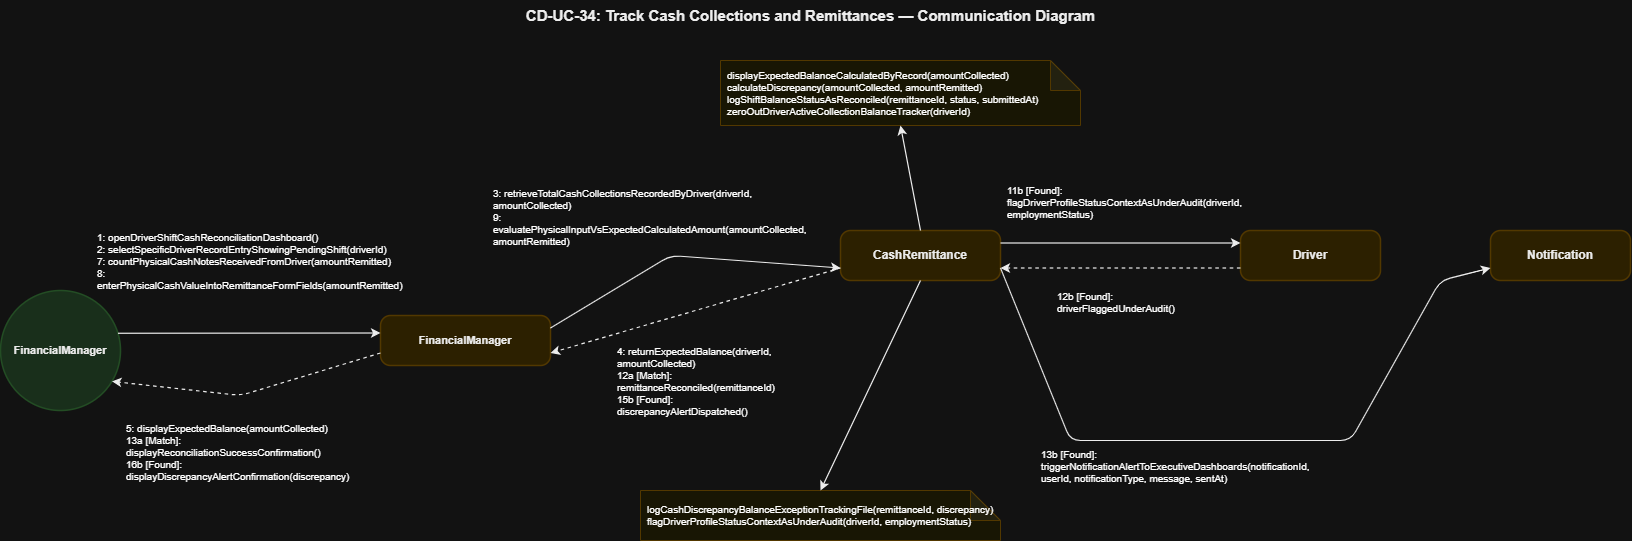

The diagram above was exported from draw.io. Its source (the exported page's mxGraphModel, read from the mxfile embedded in the PNG):
<mxGraphModel dx="1978" dy="670" grid="1" gridSize="10" guides="1" tooltips="1" connect="1" arrows="1" fold="1" page="1" pageScale="1" pageWidth="850" pageHeight="1100" math="0" shadow="0">
  <root>
    <mxCell id="0" />
    <mxCell id="1" parent="0" />
    <mxCell id="T" parent="1" style="text;html=1;strokeColor=none;fillColor=none;align=center;fontSize=15;fontStyle=1;fontFamily=Helvetica;fontColor=#000000;" value="CD-UC-34: Track Cash Collections and Remittances — Communication Diagram" vertex="1">
      <mxGeometry height="40" width="1100" x="320" y="20" as="geometry" />
    </mxCell>
    <mxCell id="actor" parent="1" style="ellipse;whiteSpace=wrap;html=1;fillColor=#D2EBD4;strokeColor=#A5D6A7;strokeWidth=1.5;fontSize=11;fontStyle=1;fontFamily=Helvetica;fontColor=#000000;align=center;" value="FinancialManager" vertex="1">
      <mxGeometry height="120" width="120" x="60" y="310" as="geometry" />
    </mxCell>
    <mxCell id="fm" parent="1" style="rounded=1;whiteSpace=wrap;html=1;fillColor=#FCEFC2;strokeColor=#F0D17D;strokeWidth=1.5;fontSize=11;fontStyle=1;fontFamily=Helvetica;fontColor=#000000;arcSize=20;" value="FinancialManager" vertex="1">
      <mxGeometry height="50" width="170" x="440" y="335" as="geometry" />
    </mxCell>
    <mxCell id="cr" parent="1" style="rounded=1;whiteSpace=wrap;html=1;fillColor=#FCEFC2;strokeColor=#F0D17D;strokeWidth=1.5;fontSize=12;fontStyle=1;fontFamily=Helvetica;fontColor=#000000;arcSize=20;" value="CashRemittance" vertex="1">
      <mxGeometry height="50" width="160" x="900" y="250" as="geometry" />
    </mxCell>
    <mxCell id="drv" parent="1" style="rounded=1;whiteSpace=wrap;html=1;fillColor=#FCEFC2;strokeColor=#F0D17D;strokeWidth=1.5;fontSize=12;fontStyle=1;fontFamily=Helvetica;fontColor=#000000;arcSize=20;" value="Driver" vertex="1">
      <mxGeometry height="50" width="140" x="1300" y="250" as="geometry" />
    </mxCell>
    <mxCell id="notif" parent="1" style="rounded=1;whiteSpace=wrap;html=1;fillColor=#FCEFC2;strokeColor=#F0D17D;strokeWidth=1.5;fontSize=12;fontStyle=1;fontFamily=Helvetica;fontColor=#000000;arcSize=20;" value="Notification" vertex="1">
      <mxGeometry height="50" width="140" x="1550" y="250" as="geometry" />
    </mxCell>
    <mxCell id="cr_note_match" parent="1" style="shape=note;whiteSpace=wrap;html=1;backgroundOutline=1;darkOpacity=0.05;fillColor=#FFFDE7;strokeColor=#F0D17D;fontSize=10;fontFamily=Helvetica;align=left;spacingLeft=5;" value="displayExpectedBalanceCalculatedByRecord(amountCollected)&#10;calculateDiscrepancy(amountCollected, amountRemitted)&#10;logShiftBalanceStatusAsReconciled(remittanceId, status, submittedAt)&#10;zeroOutDriverActiveCollectionBalanceTracker(driverId)" vertex="1">
      <mxGeometry height="65" width="360" x="780" y="80" as="geometry" />
    </mxCell>
    <mxCell id="cr_note_found" parent="1" style="shape=note;whiteSpace=wrap;html=1;backgroundOutline=1;darkOpacity=0.05;fillColor=#FFFDE7;strokeColor=#F0D17D;fontSize=10;fontFamily=Helvetica;align=left;spacingLeft=5;" value="logCashDiscrepancyBalanceExceptionTrackingFile(remittanceId, discrepancy)&#10;flagDriverProfileStatusContextAsUnderAudit(driverId, employmentStatus)" vertex="1">
      <mxGeometry height="50" width="360" x="700" y="510" as="geometry" />
    </mxCell>
    <mxCell id="L_Act_Fm" edge="1" parent="1" source="actor" style="endArrow=classic;html=1;strokeColor=#000000;strokeWidth=1.2;exitX=1;exitY=0.35;exitDx=0;exitDy=0;entryX=0;entryY=0.35;entryDx=0;entryDy=0;" target="fm">
      <mxGeometry relative="1" as="geometry" />
    </mxCell>
    <mxCell id="M1" connectable="0" parent="L_Act_Fm" style="text;html=1;strokeColor=#D3D3D3;fillColor=#FFFFFF;align=left;verticalAlign=middle;whiteSpace=wrap;rounded=0;fontSize=10;fontFamily=Helvetica;spacingLeft=5;" value="1: openDriverShiftCashReconciliationDashboard()&#10;2: selectSpecificDriverRecordEntryShowingPendingShift(driverId)&#10;7: countPhysicalCashNotesReceivedFromDriver(amountRemitted)&#10;8: enterPhysicalCashValueIntoRemittanceFormFields(amountRemitted)" vertex="1">
      <mxGeometry relative="1" as="geometry">
        <mxPoint x="-159" y="-73" as="offset" />
      </mxGeometry>
    </mxCell>
    <mxCell id="L_Fm_Act" edge="1" parent="1" source="fm" style="endArrow=classic;html=1;strokeColor=#000000;strokeWidth=1.2;dashed=1;exitX=0;exitY=0.75;exitDx=0;exitDy=0;entryX=0.92;entryY=0.75;entryDx=0;entryDy=0;" target="actor">
      <mxGeometry relative="1" as="geometry">
        <Array as="points">
          <mxPoint x="300" y="415" />
        </Array>
      </mxGeometry>
    </mxCell>
    <mxCell id="M2" connectable="0" parent="L_Fm_Act" style="text;html=1;strokeColor=#D3D3D3;fillColor=#FFFFFF;align=left;verticalAlign=middle;whiteSpace=wrap;rounded=0;fontSize=10;fontFamily=Helvetica;spacingLeft=5;" value="5: displayExpectedBalance(amountCollected)&#10;13a [Match]: displayReconciliationSuccessConfirmation()&#10;16b [Found]: displayDiscrepancyAlertConfirmation(discrepancy)" vertex="1">
      <mxGeometry relative="1" as="geometry">
        <mxPoint x="-129" y="58" as="offset" />
      </mxGeometry>
    </mxCell>
    <mxCell id="L_Fm_Cr" edge="1" parent="1" source="fm" style="endArrow=classic;html=1;strokeColor=#000000;strokeWidth=1.2;exitX=1;exitY=0.25;exitDx=0;exitDy=0;entryX=0;entryY=0.75;entryDx=0;entryDy=0;" target="cr">
      <mxGeometry relative="1" as="geometry">
        <Array as="points">
          <mxPoint x="730" y="275" />
        </Array>
      </mxGeometry>
    </mxCell>
    <mxCell id="M3" connectable="0" parent="L_Fm_Cr" style="text;html=1;strokeColor=#D3D3D3;fillColor=#FFFFFF;align=left;verticalAlign=middle;whiteSpace=wrap;rounded=0;fontSize=10;fontFamily=Helvetica;spacingLeft=5;" value="3: retrieveTotalCashCollectionsRecordedByDriver(driverId, amountCollected)&#10;9: evaluatePhysicalInputVsExpectedCalculatedAmount(amountCollected, amountRemitted)" vertex="1">
      <mxGeometry relative="1" as="geometry">
        <mxPoint x="-200" y="-40" as="offset" />
      </mxGeometry>
    </mxCell>
    <mxCell id="L_Cr_Note_M" edge="1" parent="1" source="cr" style="endArrow=classic;html=1;strokeColor=#000000;strokeWidth=1.2;exitX=0.5;exitY=0;exitDx=0;exitDy=0;entryX=0.5;entryY=1;entryDx=0;entryDy=0;" target="cr_note_match">
      <mxGeometry relative="1" as="geometry" />
    </mxCell>
    <mxCell id="L_Cr_Note_F" edge="1" parent="1" source="cr" style="endArrow=classic;html=1;strokeColor=#000000;strokeWidth=1.2;exitX=0.5;exitY=1;exitDx=0;exitDy=0;entryX=0.5;entryY=0;entryDx=0;entryDy=0;" target="cr_note_found">
      <mxGeometry relative="1" as="geometry" />
    </mxCell>
    <mxCell id="L_Cr_Fm" edge="1" parent="1" source="cr" style="endArrow=classic;html=1;strokeColor=#000000;strokeWidth=1.2;dashed=1;exitX=0;exitY=0.75;exitDx=0;exitDy=0;entryX=1;entryY=0.75;entryDx=0;entryDy=0;" target="fm">
      <mxGeometry relative="1" as="geometry" />
    </mxCell>
    <mxCell id="M4r" connectable="0" parent="L_Cr_Fm" style="text;html=1;strokeColor=#D3D3D3;fillColor=#FFFFFF;align=left;verticalAlign=middle;whiteSpace=wrap;rounded=0;fontSize=10;fontFamily=Helvetica;spacingLeft=5;" value="4: returnExpectedBalance(driverId, amountCollected)&#10;12a [Match]: remittanceReconciled(remittanceId)&#10;15b [Found]: discrepancyAlertDispatched()" vertex="1">
      <mxGeometry relative="1" as="geometry">
        <mxPoint x="-84" y="70" as="offset" />
      </mxGeometry>
    </mxCell>
    <mxCell id="L_Cr_Drv" edge="1" parent="1" source="cr" style="endArrow=classic;html=1;strokeColor=#000000;strokeWidth=1.2;exitX=1;exitY=0.25;exitDx=0;exitDy=0;entryX=0;entryY=0.25;entryDx=0;entryDy=0;" target="drv">
      <mxGeometry relative="1" as="geometry" />
    </mxCell>
    <mxCell id="M5" connectable="0" parent="L_Cr_Drv" style="text;html=1;strokeColor=#D3D3D3;fillColor=#FFFFFF;align=left;verticalAlign=middle;whiteSpace=wrap;rounded=0;fontSize=10;fontFamily=Helvetica;spacingLeft=5;" value="11b [Found]: flagDriverProfileStatusContextAsUnderAudit(driverId, employmentStatus)" vertex="1">
      <mxGeometry relative="1" as="geometry">
        <mxPoint x="-120" y="-42" as="offset" />
      </mxGeometry>
    </mxCell>
    <mxCell id="L_Drv_Cr" edge="1" parent="1" source="drv" style="endArrow=classic;html=1;strokeColor=#000000;strokeWidth=1.2;dashed=1;exitX=0;exitY=0.75;exitDx=0;exitDy=0;entryX=1;entryY=0.75;entryDx=0;entryDy=0;" target="cr">
      <mxGeometry relative="1" as="geometry" />
    </mxCell>
    <mxCell id="M5r" connectable="0" parent="L_Drv_Cr" style="text;html=1;strokeColor=#D3D3D3;fillColor=#FFFFFF;align=left;verticalAlign=middle;whiteSpace=wrap;rounded=0;fontSize=10;fontFamily=Helvetica;spacingLeft=5;" value="12b [Found]: driverFlaggedUnderAudit()" vertex="1">
      <mxGeometry relative="1" as="geometry">
        <mxPoint x="-70" y="33" as="offset" />
      </mxGeometry>
    </mxCell>
    <mxCell id="L_Cr_Notif" edge="1" parent="1" source="cr" style="endArrow=classic;html=1;strokeColor=#000000;strokeWidth=1.2;exitX=1;exitY=0.75;exitDx=0;exitDy=0;entryX=0;entryY=0.75;entryDx=0;entryDy=0;" target="notif">
      <mxGeometry relative="1" as="geometry">
        <Array as="points">
          <mxPoint x="1130" y="460" />
          <mxPoint x="1410" y="460" />
          <mxPoint x="1500" y="300" />
        </Array>
      </mxGeometry>
    </mxCell>
    <mxCell id="M6" connectable="0" parent="L_Cr_Notif" style="text;html=1;strokeColor=#D3D3D3;fillColor=#FFFFFF;align=left;verticalAlign=middle;whiteSpace=wrap;rounded=0;fontSize=10;fontFamily=Helvetica;spacingLeft=5;" value="13b [Found]: triggerNotificationAlertToExecutiveDashboards(notificationId, userId, notificationType, message, sentAt)" vertex="1">
      <mxGeometry relative="1" as="geometry">
        <mxPoint x="-200" y="25" as="offset" />
      </mxGeometry>
    </mxCell>
  </root>
</mxGraphModel>